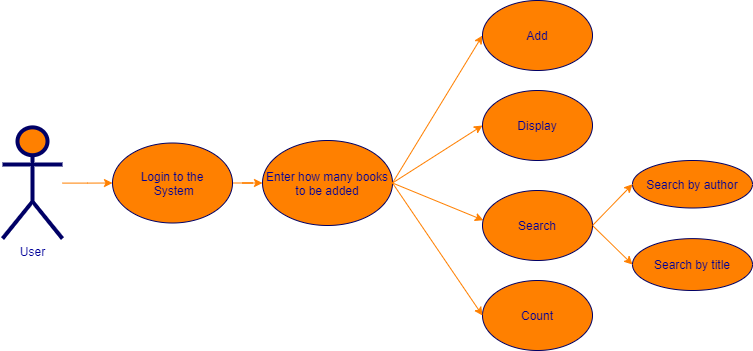

The diagram above was exported from draw.io. Its source (the exported page's mxGraphModel, read from the mxfile embedded in the PNG):
<mxGraphModel dx="1718" dy="425" grid="1" gridSize="10" guides="1" tooltips="1" connect="1" arrows="1" fold="1" page="1" pageScale="1" pageWidth="850" pageHeight="1100" math="0" shadow="0">
  <root>
    <mxCell id="0" />
    <mxCell id="1" parent="0" />
    <mxCell id="4zMdzjGZ3gbQVKYyDoHx-5" value="" style="edgeStyle=orthogonalEdgeStyle;rounded=0;orthogonalLoop=1;jettySize=auto;html=1;strokeColor=#FF8000;" edge="1" parent="1" source="c1cb8d76720eaeb-1" target="c1cb8d76720eaeb-4">
      <mxGeometry relative="1" as="geometry" />
    </mxCell>
    <mxCell id="c1cb8d76720eaeb-1" value="Login to the&lt;br&gt;&amp;nbsp;System" style="ellipse;whiteSpace=wrap;html=1;fillColor=#FF8000;strokeColor=#000066;fontColor=#000099;" parent="1" vertex="1">
      <mxGeometry x="-130" y="232.5" width="120" height="80" as="geometry" />
    </mxCell>
    <mxCell id="c1cb8d76720eaeb-2" value="Display" style="ellipse;whiteSpace=wrap;html=1;fillColor=#FF8000;strokeColor=#000066;fontColor=#000099;" parent="1" vertex="1">
      <mxGeometry x="240" y="180" width="110" height="70" as="geometry" />
    </mxCell>
    <mxCell id="c1cb8d76720eaeb-3" value="Search by author" style="ellipse;whiteSpace=wrap;html=1;fillColor=#FF8000;strokeColor=#000066;fontColor=#000099;" parent="1" vertex="1">
      <mxGeometry x="390" y="250" width="120" height="47.5" as="geometry" />
    </mxCell>
    <mxCell id="c1cb8d76720eaeb-4" value="Enter how many books to be added" style="ellipse;whiteSpace=wrap;html=1;fillColor=#FF8000;strokeColor=#000066;fontColor=#000099;" parent="1" vertex="1">
      <mxGeometry x="20" y="230" width="130" height="85" as="geometry" />
    </mxCell>
    <mxCell id="c1cb8d76720eaeb-6" value="Count" style="ellipse;whiteSpace=wrap;html=1;fillColor=#FF8000;strokeColor=#000066;fontColor=#000099;" parent="1" vertex="1">
      <mxGeometry x="240" y="370" width="110" height="70" as="geometry" />
    </mxCell>
    <mxCell id="c1cb8d76720eaeb-10" style="html=1;entryX=0;entryY=0.5;jettySize=auto;orthogonalLoop=1;fillColor=#f8cecc;strokeColor=#FF8000;curved=1;fontColor=#000099;exitX=1;exitY=0.5;exitDx=0;exitDy=0;entryDx=0;entryDy=0;" parent="1" source="c1cb8d76720eaeb-4" target="4zMdzjGZ3gbQVKYyDoHx-3" edge="1">
      <mxGeometry relative="1" as="geometry">
        <mxPoint x="80" y="270" as="sourcePoint" />
      </mxGeometry>
    </mxCell>
    <mxCell id="c1cb8d76720eaeb-11" style="html=1;entryX=0;entryY=0.5;jettySize=auto;orthogonalLoop=1;curved=1;fontColor=#000099;strokeColor=#FF8000;exitX=1;exitY=0.5;exitDx=0;exitDy=0;" parent="1" source="c1cb8d76720eaeb-4" target="c1cb8d76720eaeb-2" edge="1">
      <mxGeometry relative="1" as="geometry">
        <mxPoint x="77" y="268" as="sourcePoint" />
      </mxGeometry>
    </mxCell>
    <mxCell id="c1cb8d76720eaeb-12" style="rounded=0;html=1;jettySize=auto;orthogonalLoop=1;fontColor=#000099;strokeColor=#FF8000;exitX=1;exitY=0.5;exitDx=0;exitDy=0;entryX=0;entryY=0.5;entryDx=0;entryDy=0;" parent="1" source="4zMdzjGZ3gbQVKYyDoHx-6" target="c1cb8d76720eaeb-26" edge="1">
      <mxGeometry relative="1" as="geometry">
        <mxPoint x="90" y="275" as="sourcePoint" />
        <mxPoint x="220" y="330" as="targetPoint" />
      </mxGeometry>
    </mxCell>
    <mxCell id="c1cb8d76720eaeb-13" style="edgeStyle=none;curved=1;html=1;jettySize=auto;orthogonalLoop=1;strokeColor=#FF8000;fontColor=#000099;exitX=1;exitY=0.5;exitDx=0;exitDy=0;entryX=0.008;entryY=0.425;entryDx=0;entryDy=0;entryPerimeter=0;" parent="1" source="c1cb8d76720eaeb-4" target="4zMdzjGZ3gbQVKYyDoHx-6" edge="1">
      <mxGeometry relative="1" as="geometry">
        <mxPoint x="90" y="265" as="sourcePoint" />
        <mxPoint x="210" y="290" as="targetPoint" />
      </mxGeometry>
    </mxCell>
    <mxCell id="c1cb8d76720eaeb-14" style="edgeStyle=none;curved=1;html=1;jettySize=auto;orthogonalLoop=1;strokeColor=#FF8000;entryX=0;entryY=0.5;fontColor=#000099;exitX=1;exitY=0.5;exitDx=0;exitDy=0;" parent="1" source="c1cb8d76720eaeb-4" target="c1cb8d76720eaeb-6" edge="1">
      <mxGeometry relative="1" as="geometry">
        <mxPoint x="90" y="275" as="sourcePoint" />
      </mxGeometry>
    </mxCell>
    <mxCell id="4zMdzjGZ3gbQVKYyDoHx-2" value="" style="edgeStyle=orthogonalEdgeStyle;rounded=0;orthogonalLoop=1;jettySize=auto;html=1;strokeColor=#FF8000;entryX=0;entryY=0.5;entryDx=0;entryDy=0;" edge="1" parent="1" source="c1cb8d76720eaeb-15" target="c1cb8d76720eaeb-1">
      <mxGeometry relative="1" as="geometry">
        <mxPoint x="-60" y="280" as="targetPoint" />
      </mxGeometry>
    </mxCell>
    <mxCell id="c1cb8d76720eaeb-15" value="User" style="shape=umlActor;verticalLabelPosition=bottom;labelBackgroundColor=#ffffff;verticalAlign=top;html=1;strokeWidth=4;fillColor=#FF8000;strokeColor=#000066;fontColor=#000099;" parent="1" vertex="1">
      <mxGeometry x="-240" y="216.88" width="60" height="111.25" as="geometry" />
    </mxCell>
    <mxCell id="c1cb8d76720eaeb-26" value="Search by title" style="ellipse;whiteSpace=wrap;html=1;fillColor=#FF8000;strokeColor=#000066;fontColor=#000099;" parent="1" vertex="1">
      <mxGeometry x="390" y="328.13" width="120" height="51.87" as="geometry" />
    </mxCell>
    <mxCell id="4zMdzjGZ3gbQVKYyDoHx-3" value="Add" style="ellipse;whiteSpace=wrap;html=1;fillColor=#FF8000;strokeColor=#000066;fontColor=#000099;" vertex="1" parent="1">
      <mxGeometry x="240" y="90" width="110" height="70" as="geometry" />
    </mxCell>
    <mxCell id="4zMdzjGZ3gbQVKYyDoHx-6" value="Search" style="ellipse;whiteSpace=wrap;html=1;fillColor=#FF8000;strokeColor=#000066;fontColor=#000099;" vertex="1" parent="1">
      <mxGeometry x="240" y="280" width="110" height="70" as="geometry" />
    </mxCell>
    <mxCell id="4zMdzjGZ3gbQVKYyDoHx-7" style="rounded=0;html=1;jettySize=auto;orthogonalLoop=1;fontColor=#000099;strokeColor=#FF8000;exitX=1;exitY=0.5;exitDx=0;exitDy=0;entryX=0;entryY=0.5;entryDx=0;entryDy=0;" edge="1" parent="1" source="4zMdzjGZ3gbQVKYyDoHx-6" target="c1cb8d76720eaeb-3">
      <mxGeometry relative="1" as="geometry">
        <mxPoint x="360" y="325" as="sourcePoint" />
        <mxPoint x="400.00000000000045" y="350.93499999999995" as="targetPoint" />
      </mxGeometry>
    </mxCell>
  </root>
</mxGraphModel>